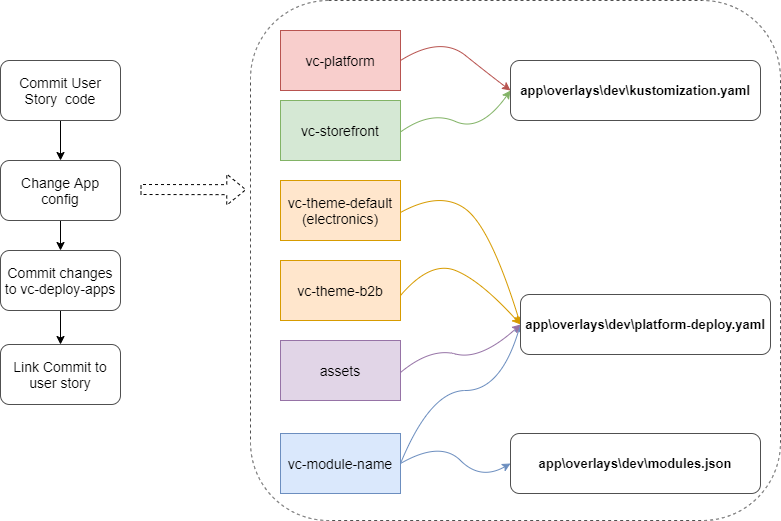

The diagram above was exported from draw.io. Its source (the exported page's mxGraphModel, read from the mxfile embedded in the PNG):
<mxGraphModel dx="1422" dy="822" grid="1" gridSize="10" guides="1" tooltips="1" connect="1" arrows="1" fold="1" page="1" pageScale="1" pageWidth="1169" pageHeight="827" math="0" shadow="0">
  <root>
    <mxCell id="25b5tPPRyuES18zRheG4-0" />
    <mxCell id="25b5tPPRyuES18zRheG4-1" parent="25b5tPPRyuES18zRheG4-0" />
    <mxCell id="yuVfcvG4jMFPrydHpQIt-4" style="edgeStyle=orthogonalEdgeStyle;rounded=0;orthogonalLoop=1;jettySize=auto;html=1;entryX=0.5;entryY=0;entryDx=0;entryDy=0;fontSize=13;" edge="1" parent="25b5tPPRyuES18zRheG4-1" source="wurXBnLOmq50UUVCVw2d-0" target="EExE5pEMllJ5EvTFVlIs-0">
      <mxGeometry relative="1" as="geometry" />
    </mxCell>
    <mxCell id="wurXBnLOmq50UUVCVw2d-0" value="Commit User Story&amp;nbsp; code" style="rounded=1;whiteSpace=wrap;html=1;strokeColor=#505050;fillColor=#FFFFFF;fontSize=14;" vertex="1" parent="25b5tPPRyuES18zRheG4-1">
      <mxGeometry x="190" y="90" width="120" height="60" as="geometry" />
    </mxCell>
    <mxCell id="yuVfcvG4jMFPrydHpQIt-5" style="edgeStyle=orthogonalEdgeStyle;rounded=0;orthogonalLoop=1;jettySize=auto;html=1;entryX=0.5;entryY=0;entryDx=0;entryDy=0;fontSize=13;" edge="1" parent="25b5tPPRyuES18zRheG4-1" source="EExE5pEMllJ5EvTFVlIs-0" target="yuVfcvG4jMFPrydHpQIt-1">
      <mxGeometry relative="1" as="geometry" />
    </mxCell>
    <mxCell id="EExE5pEMllJ5EvTFVlIs-0" value="Change App config" style="rounded=1;whiteSpace=wrap;html=1;strokeColor=#505050;fillColor=#FFFFFF;fontSize=14;" vertex="1" parent="25b5tPPRyuES18zRheG4-1">
      <mxGeometry x="190" y="190" width="120" height="60" as="geometry" />
    </mxCell>
    <mxCell id="stZ6e7dymT-EIoJd8KbE-0" value="" style="rounded=1;whiteSpace=wrap;html=1;strokeColor=#505050;fillColor=#FFFFFF;fontSize=14;dashed=1;" vertex="1" parent="25b5tPPRyuES18zRheG4-1">
      <mxGeometry x="440" y="30" width="530" height="520" as="geometry" />
    </mxCell>
    <mxCell id="stZ6e7dymT-EIoJd8KbE-1" value="vc-platform" style="rounded=0;whiteSpace=wrap;html=1;fillColor=#f8cecc;strokeColor=#b85450;fontSize=14;" vertex="1" parent="25b5tPPRyuES18zRheG4-1">
      <mxGeometry x="470" y="60" width="120" height="60" as="geometry" />
    </mxCell>
    <mxCell id="stZ6e7dymT-EIoJd8KbE-2" value="vc-storefront" style="rounded=0;whiteSpace=wrap;html=1;fillColor=#d5e8d4;strokeColor=#82b366;fontSize=14;" vertex="1" parent="25b5tPPRyuES18zRheG4-1">
      <mxGeometry x="470" y="130" width="120" height="60" as="geometry" />
    </mxCell>
    <mxCell id="stZ6e7dymT-EIoJd8KbE-3" value="vc-module-name" style="rounded=0;whiteSpace=wrap;html=1;fillColor=#dae8fc;strokeColor=#6c8ebf;fontSize=14;" vertex="1" parent="25b5tPPRyuES18zRheG4-1">
      <mxGeometry x="470" y="463" width="120" height="60" as="geometry" />
    </mxCell>
    <mxCell id="stZ6e7dymT-EIoJd8KbE-4" value="vc-theme-default&lt;br&gt;(electronics)" style="rounded=0;whiteSpace=wrap;html=1;fillColor=#ffe6cc;strokeColor=#d79b00;fontSize=14;" vertex="1" parent="25b5tPPRyuES18zRheG4-1">
      <mxGeometry x="470" y="210" width="120" height="60" as="geometry" />
    </mxCell>
    <mxCell id="stZ6e7dymT-EIoJd8KbE-5" value="" style="curved=1;endArrow=classic;html=1;fontSize=14;entryX=0;entryY=0.5;entryDx=0;entryDy=0;exitX=1;exitY=0.5;exitDx=0;exitDy=0;fillColor=#f8cecc;strokeColor=#b85450;" edge="1" parent="25b5tPPRyuES18zRheG4-1" source="stZ6e7dymT-EIoJd8KbE-1" target="sxYjVN014tiosUH4b4qP-0">
      <mxGeometry width="50" height="50" relative="1" as="geometry">
        <mxPoint x="490" y="265" as="sourcePoint" />
        <mxPoint x="750" y="85" as="targetPoint" />
        <Array as="points">
          <mxPoint x="630" y="65" />
          <mxPoint x="680" y="105" />
        </Array>
      </mxGeometry>
    </mxCell>
    <mxCell id="stZ6e7dymT-EIoJd8KbE-6" value="" style="curved=1;endArrow=classic;html=1;fontSize=14;entryX=0;entryY=0.5;entryDx=0;entryDy=0;exitX=1;exitY=0.5;exitDx=0;exitDy=0;fillColor=#d5e8d4;strokeColor=#82b366;" edge="1" parent="25b5tPPRyuES18zRheG4-1" target="sxYjVN014tiosUH4b4qP-0">
      <mxGeometry width="50" height="50" relative="1" as="geometry">
        <mxPoint x="590" y="161.5" as="sourcePoint" />
        <mxPoint x="750" y="156.5" as="targetPoint" />
        <Array as="points">
          <mxPoint x="620" y="140" />
          <mxPoint x="670" y="162" />
        </Array>
      </mxGeometry>
    </mxCell>
    <mxCell id="stZ6e7dymT-EIoJd8KbE-7" value="" style="curved=1;endArrow=classic;html=1;fontSize=14;entryX=0;entryY=0.5;entryDx=0;entryDy=0;exitX=1;exitY=0.5;exitDx=0;exitDy=0;fillColor=#ffe6cc;strokeColor=#d79b00;" edge="1" parent="25b5tPPRyuES18zRheG4-1" target="sxYjVN014tiosUH4b4qP-1">
      <mxGeometry width="50" height="50" relative="1" as="geometry">
        <mxPoint x="590" y="241.99999999999977" as="sourcePoint" />
        <mxPoint x="750" y="236.99999999999977" as="targetPoint" />
        <Array as="points">
          <mxPoint x="630" y="220" />
          <mxPoint x="680" y="257" />
        </Array>
      </mxGeometry>
    </mxCell>
    <mxCell id="stZ6e7dymT-EIoJd8KbE-8" value="vc-theme-b2b" style="rounded=0;whiteSpace=wrap;html=1;fillColor=#ffe6cc;strokeColor=#d79b00;fontSize=14;" vertex="1" parent="25b5tPPRyuES18zRheG4-1">
      <mxGeometry x="470" y="290" width="120" height="60" as="geometry" />
    </mxCell>
    <mxCell id="stZ6e7dymT-EIoJd8KbE-9" value="" style="curved=1;endArrow=classic;html=1;fontSize=14;entryX=0;entryY=0.5;entryDx=0;entryDy=0;exitX=1;exitY=0.5;exitDx=0;exitDy=0;fillColor=#ffe6cc;strokeColor=#d79b00;" edge="1" parent="25b5tPPRyuES18zRheG4-1" target="sxYjVN014tiosUH4b4qP-1">
      <mxGeometry width="50" height="50" relative="1" as="geometry">
        <mxPoint x="590" y="325" as="sourcePoint" />
        <mxPoint x="750" y="320" as="targetPoint" />
        <Array as="points">
          <mxPoint x="620" y="290" />
          <mxPoint x="670" y="310" />
        </Array>
      </mxGeometry>
    </mxCell>
    <mxCell id="stZ6e7dymT-EIoJd8KbE-10" value="" style="curved=1;endArrow=classic;html=1;fontSize=14;entryX=0;entryY=0.5;entryDx=0;entryDy=0;exitX=1;exitY=0.5;exitDx=0;exitDy=0;fillColor=#dae8fc;strokeColor=#6c8ebf;" edge="1" parent="25b5tPPRyuES18zRheG4-1" source="stZ6e7dymT-EIoJd8KbE-3" target="sxYjVN014tiosUH4b4qP-1">
      <mxGeometry width="50" height="50" relative="1" as="geometry">
        <mxPoint x="580" y="365" as="sourcePoint" />
        <mxPoint x="740" y="360" as="targetPoint" />
        <Array as="points">
          <mxPoint x="620" y="420" />
          <mxPoint x="690" y="420" />
        </Array>
      </mxGeometry>
    </mxCell>
    <mxCell id="stZ6e7dymT-EIoJd8KbE-11" value="" style="curved=1;endArrow=classic;html=1;fontSize=14;entryX=0;entryY=0.5;entryDx=0;entryDy=0;exitX=1;exitY=0.5;exitDx=0;exitDy=0;fillColor=#dae8fc;strokeColor=#6c8ebf;" edge="1" parent="25b5tPPRyuES18zRheG4-1" source="stZ6e7dymT-EIoJd8KbE-3" target="yuVfcvG4jMFPrydHpQIt-0">
      <mxGeometry width="50" height="50" relative="1" as="geometry">
        <mxPoint x="540" y="736" as="sourcePoint" />
        <mxPoint x="742.5" y="626" as="targetPoint" />
        <Array as="points">
          <mxPoint x="630" y="470" />
          <mxPoint x="670" y="510" />
        </Array>
      </mxGeometry>
    </mxCell>
    <mxCell id="stZ6e7dymT-EIoJd8KbE-12" value="assets" style="rounded=0;whiteSpace=wrap;html=1;fillColor=#e1d5e7;strokeColor=#9673a6;fontSize=14;" vertex="1" parent="25b5tPPRyuES18zRheG4-1">
      <mxGeometry x="470" y="370" width="120" height="60" as="geometry" />
    </mxCell>
    <mxCell id="stZ6e7dymT-EIoJd8KbE-13" value="" style="curved=1;endArrow=classic;html=1;fontSize=14;entryX=0;entryY=0.5;entryDx=0;entryDy=0;fillColor=#e1d5e7;strokeColor=#9673a6;" edge="1" parent="25b5tPPRyuES18zRheG4-1" target="sxYjVN014tiosUH4b4qP-1">
      <mxGeometry width="50" height="50" relative="1" as="geometry">
        <mxPoint x="590" y="402" as="sourcePoint" />
        <mxPoint x="740" y="397" as="targetPoint" />
        <Array as="points">
          <mxPoint x="620" y="377" />
          <mxPoint x="670" y="390" />
        </Array>
      </mxGeometry>
    </mxCell>
    <mxCell id="sxYjVN014tiosUH4b4qP-0" value="&lt;h1 style=&quot;text-align: left; font-size: 13px;&quot;&gt;app\overlays\dev\kustomization.yaml&lt;/h1&gt;" style="rounded=1;whiteSpace=wrap;html=1;strokeColor=#505050;fillColor=#FFFFFF;fontSize=13;" vertex="1" parent="25b5tPPRyuES18zRheG4-1">
      <mxGeometry x="700" y="90" width="250" height="60" as="geometry" />
    </mxCell>
    <mxCell id="sxYjVN014tiosUH4b4qP-1" value="&lt;h1 style=&quot;text-align: left ; font-size: 13px&quot;&gt;app\overlays\dev\platform-deploy.yaml&lt;/h1&gt;" style="rounded=1;whiteSpace=wrap;html=1;strokeColor=#505050;fillColor=#FFFFFF;fontSize=13;" vertex="1" parent="25b5tPPRyuES18zRheG4-1">
      <mxGeometry x="710" y="324" width="250" height="60" as="geometry" />
    </mxCell>
    <mxCell id="yuVfcvG4jMFPrydHpQIt-0" value="&lt;h1 style=&quot;text-align: left ; font-size: 13px&quot;&gt;app\overlays\dev\modules.json&lt;/h1&gt;" style="rounded=1;whiteSpace=wrap;html=1;strokeColor=#505050;fillColor=#FFFFFF;fontSize=13;" vertex="1" parent="25b5tPPRyuES18zRheG4-1">
      <mxGeometry x="700" y="463" width="250" height="60" as="geometry" />
    </mxCell>
    <mxCell id="yuVfcvG4jMFPrydHpQIt-6" style="edgeStyle=orthogonalEdgeStyle;rounded=0;orthogonalLoop=1;jettySize=auto;html=1;entryX=0.5;entryY=0;entryDx=0;entryDy=0;fontSize=13;" edge="1" parent="25b5tPPRyuES18zRheG4-1" source="yuVfcvG4jMFPrydHpQIt-1" target="yuVfcvG4jMFPrydHpQIt-2">
      <mxGeometry relative="1" as="geometry" />
    </mxCell>
    <mxCell id="yuVfcvG4jMFPrydHpQIt-1" value="Commit changes to&amp;nbsp;vc-deploy-apps" style="rounded=1;whiteSpace=wrap;html=1;strokeColor=#505050;fillColor=#FFFFFF;fontSize=14;" vertex="1" parent="25b5tPPRyuES18zRheG4-1">
      <mxGeometry x="190" y="280" width="120" height="60" as="geometry" />
    </mxCell>
    <mxCell id="yuVfcvG4jMFPrydHpQIt-2" value="Link Commit to user story" style="rounded=1;whiteSpace=wrap;html=1;strokeColor=#505050;fillColor=#FFFFFF;fontSize=14;" vertex="1" parent="25b5tPPRyuES18zRheG4-1">
      <mxGeometry x="190" y="374" width="120" height="60" as="geometry" />
    </mxCell>
    <mxCell id="yuVfcvG4jMFPrydHpQIt-3" value="" style="shape=flexArrow;endArrow=classic;html=1;fontSize=13;entryX=-0.008;entryY=0.385;entryDx=0;entryDy=0;entryPerimeter=0;dashed=1;" edge="1" parent="25b5tPPRyuES18zRheG4-1">
      <mxGeometry width="50" height="50" relative="1" as="geometry">
        <mxPoint x="330" y="219" as="sourcePoint" />
        <mxPoint x="435.76" y="219.19999999999993" as="targetPoint" />
      </mxGeometry>
    </mxCell>
  </root>
</mxGraphModel>